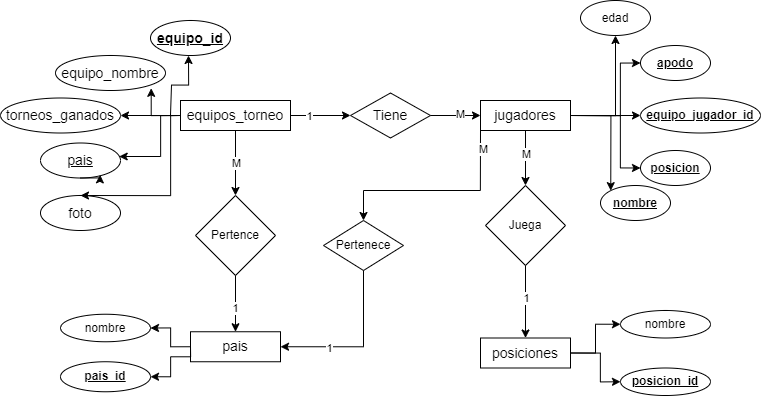

The diagram above was exported from draw.io. Its source (the exported page's mxGraphModel, read from the mxfile embedded in the PNG):
<mxGraphModel dx="2509" dy="1454" grid="1" gridSize="10" guides="1" tooltips="1" connect="1" arrows="1" fold="1" page="1" pageScale="1" pageWidth="827" pageHeight="1169" math="0" shadow="0">
  <root>
    <mxCell id="0" />
    <mxCell id="1" parent="0" />
    <mxCell id="f-_UFwZLK2XR_uIfrAdp-9" style="edgeStyle=orthogonalEdgeStyle;rounded=0;orthogonalLoop=1;jettySize=auto;html=1;exitX=0;exitY=0.5;exitDx=0;exitDy=0;entryX=1;entryY=0.5;entryDx=0;entryDy=0;" parent="1" source="f-_UFwZLK2XR_uIfrAdp-1" target="f-_UFwZLK2XR_uIfrAdp-6" edge="1">
      <mxGeometry relative="1" as="geometry" />
    </mxCell>
    <mxCell id="f-_UFwZLK2XR_uIfrAdp-13" style="edgeStyle=orthogonalEdgeStyle;rounded=0;orthogonalLoop=1;jettySize=auto;html=1;exitX=0;exitY=0.5;exitDx=0;exitDy=0;entryX=0.5;entryY=0;entryDx=0;entryDy=0;" parent="1" source="f-_UFwZLK2XR_uIfrAdp-1" target="f-_UFwZLK2XR_uIfrAdp-8" edge="1">
      <mxGeometry relative="1" as="geometry">
        <Array as="points">
          <mxPoint x="180" y="125" />
          <mxPoint x="180" y="205" />
        </Array>
      </mxGeometry>
    </mxCell>
    <mxCell id="XXTwbbG2mgjrx7Vn-x9b-32" value="" style="edgeStyle=orthogonalEdgeStyle;rounded=0;orthogonalLoop=1;jettySize=auto;html=1;" parent="1" source="f-_UFwZLK2XR_uIfrAdp-1" target="XXTwbbG2mgjrx7Vn-x9b-31" edge="1">
      <mxGeometry relative="1" as="geometry" />
    </mxCell>
    <mxCell id="XXTwbbG2mgjrx7Vn-x9b-34" value="1" style="edgeLabel;html=1;align=center;verticalAlign=middle;resizable=0;points=[];" parent="XXTwbbG2mgjrx7Vn-x9b-32" vertex="1" connectable="0">
      <mxGeometry x="-0.4067" relative="1" as="geometry">
        <mxPoint as="offset" />
      </mxGeometry>
    </mxCell>
    <mxCell id="XXTwbbG2mgjrx7Vn-x9b-47" value="" style="edgeStyle=orthogonalEdgeStyle;rounded=0;orthogonalLoop=1;jettySize=auto;html=1;" parent="1" source="f-_UFwZLK2XR_uIfrAdp-1" target="XXTwbbG2mgjrx7Vn-x9b-46" edge="1">
      <mxGeometry relative="1" as="geometry" />
    </mxCell>
    <mxCell id="XXTwbbG2mgjrx7Vn-x9b-49" value="M" style="edgeLabel;html=1;align=center;verticalAlign=middle;resizable=0;points=[];" parent="XXTwbbG2mgjrx7Vn-x9b-47" vertex="1" connectable="0">
      <mxGeometry x="0.0077" relative="1" as="geometry">
        <mxPoint as="offset" />
      </mxGeometry>
    </mxCell>
    <mxCell id="f-_UFwZLK2XR_uIfrAdp-1" value="&lt;font style=&quot;font-size: 14px;&quot;&gt;equipos_torneo&lt;/font&gt;" style="rounded=0;whiteSpace=wrap;html=1;fillColor=none;" parent="1" vertex="1">
      <mxGeometry x="190" y="110" width="110" height="30" as="geometry" />
    </mxCell>
    <mxCell id="f-_UFwZLK2XR_uIfrAdp-2" value="&lt;font style=&quot;font-size: 14px;&quot;&gt;&lt;b&gt;&lt;u&gt;equipo_id&lt;/u&gt;&lt;/b&gt;&lt;/font&gt;" style="ellipse;whiteSpace=wrap;html=1;fillColor=none;rounded=0;" parent="1" vertex="1">
      <mxGeometry x="160" y="30" width="80" height="35" as="geometry" />
    </mxCell>
    <mxCell id="f-_UFwZLK2XR_uIfrAdp-5" value="&lt;span style=&quot;font-size: 14px;&quot;&gt;equipo_nombre&lt;/span&gt;" style="ellipse;whiteSpace=wrap;html=1;fillColor=none;rounded=0;" parent="1" vertex="1">
      <mxGeometry x="65" y="65" width="110" height="35" as="geometry" />
    </mxCell>
    <mxCell id="f-_UFwZLK2XR_uIfrAdp-6" value="&lt;span style=&quot;font-size: 14px;&quot;&gt;torneos_ganados&lt;/span&gt;" style="ellipse;whiteSpace=wrap;html=1;fillColor=none;rounded=0;" parent="1" vertex="1">
      <mxGeometry x="10" y="107.5" width="120" height="35" as="geometry" />
    </mxCell>
    <mxCell id="f-_UFwZLK2XR_uIfrAdp-7" value="&lt;span style=&quot;font-size: 14px;&quot;&gt;&lt;u&gt;pais&lt;/u&gt;&lt;/span&gt;" style="ellipse;whiteSpace=wrap;html=1;fillColor=none;rounded=0;" parent="1" vertex="1">
      <mxGeometry x="50" y="152.5" width="80" height="35" as="geometry" />
    </mxCell>
    <mxCell id="f-_UFwZLK2XR_uIfrAdp-8" value="&lt;span style=&quot;font-size: 14px;&quot;&gt;foto&lt;/span&gt;" style="ellipse;whiteSpace=wrap;html=1;fillColor=none;rounded=0;" parent="1" vertex="1">
      <mxGeometry x="50" y="205" width="80" height="35" as="geometry" />
    </mxCell>
    <mxCell id="f-_UFwZLK2XR_uIfrAdp-10" style="edgeStyle=orthogonalEdgeStyle;rounded=0;orthogonalLoop=1;jettySize=auto;html=1;entryX=0.475;entryY=1.01;entryDx=0;entryDy=0;entryPerimeter=0;" parent="1" edge="1">
      <mxGeometry relative="1" as="geometry">
        <mxPoint x="180" y="124.65" as="sourcePoint" />
        <mxPoint x="198.00000000000006" y="65" as="targetPoint" />
        <Array as="points">
          <mxPoint x="181" y="124.65" />
          <mxPoint x="181" y="94.65" />
          <mxPoint x="198" y="94.65" />
        </Array>
      </mxGeometry>
    </mxCell>
    <mxCell id="f-_UFwZLK2XR_uIfrAdp-11" style="edgeStyle=orthogonalEdgeStyle;rounded=0;orthogonalLoop=1;jettySize=auto;html=1;exitX=0;exitY=0.5;exitDx=0;exitDy=0;entryX=0.87;entryY=0.938;entryDx=0;entryDy=0;entryPerimeter=0;" parent="1" source="f-_UFwZLK2XR_uIfrAdp-1" target="f-_UFwZLK2XR_uIfrAdp-5" edge="1">
      <mxGeometry relative="1" as="geometry" />
    </mxCell>
    <mxCell id="f-_UFwZLK2XR_uIfrAdp-12" style="edgeStyle=orthogonalEdgeStyle;rounded=0;orthogonalLoop=1;jettySize=auto;html=1;exitX=0;exitY=0.5;exitDx=0;exitDy=0;entryX=0.985;entryY=0.326;entryDx=0;entryDy=0;entryPerimeter=0;" parent="1" source="f-_UFwZLK2XR_uIfrAdp-1" target="f-_UFwZLK2XR_uIfrAdp-7" edge="1">
      <mxGeometry relative="1" as="geometry">
        <Array as="points">
          <mxPoint x="170" y="125" />
          <mxPoint x="170" y="166" />
        </Array>
      </mxGeometry>
    </mxCell>
    <mxCell id="XXTwbbG2mgjrx7Vn-x9b-4" value="" style="edgeStyle=orthogonalEdgeStyle;rounded=0;orthogonalLoop=1;jettySize=auto;html=1;" parent="1" source="XXTwbbG2mgjrx7Vn-x9b-1" target="XXTwbbG2mgjrx7Vn-x9b-3" edge="1">
      <mxGeometry relative="1" as="geometry" />
    </mxCell>
    <mxCell id="XXTwbbG2mgjrx7Vn-x9b-9" style="edgeStyle=orthogonalEdgeStyle;rounded=0;orthogonalLoop=1;jettySize=auto;html=1;exitX=1;exitY=0.5;exitDx=0;exitDy=0;entryX=0.5;entryY=1;entryDx=0;entryDy=0;" parent="1" source="XXTwbbG2mgjrx7Vn-x9b-1" target="XXTwbbG2mgjrx7Vn-x9b-8" edge="1">
      <mxGeometry relative="1" as="geometry" />
    </mxCell>
    <mxCell id="XXTwbbG2mgjrx7Vn-x9b-10" style="edgeStyle=orthogonalEdgeStyle;rounded=0;orthogonalLoop=1;jettySize=auto;html=1;exitX=1;exitY=0.5;exitDx=0;exitDy=0;entryX=0;entryY=0.5;entryDx=0;entryDy=0;" parent="1" source="XXTwbbG2mgjrx7Vn-x9b-1" target="XXTwbbG2mgjrx7Vn-x9b-5" edge="1">
      <mxGeometry relative="1" as="geometry">
        <Array as="points">
          <mxPoint x="630" y="125" />
          <mxPoint x="630" y="73" />
        </Array>
      </mxGeometry>
    </mxCell>
    <mxCell id="XXTwbbG2mgjrx7Vn-x9b-11" style="edgeStyle=orthogonalEdgeStyle;rounded=0;orthogonalLoop=1;jettySize=auto;html=1;exitX=1;exitY=0.5;exitDx=0;exitDy=0;entryX=0;entryY=0.5;entryDx=0;entryDy=0;" parent="1" source="XXTwbbG2mgjrx7Vn-x9b-1" target="XXTwbbG2mgjrx7Vn-x9b-6" edge="1">
      <mxGeometry relative="1" as="geometry">
        <Array as="points">
          <mxPoint x="630" y="125" />
          <mxPoint x="630" y="177" />
        </Array>
      </mxGeometry>
    </mxCell>
    <mxCell id="XXTwbbG2mgjrx7Vn-x9b-13" style="edgeStyle=orthogonalEdgeStyle;rounded=0;orthogonalLoop=1;jettySize=auto;html=1;exitX=1;exitY=0.5;exitDx=0;exitDy=0;entryX=0;entryY=0;entryDx=0;entryDy=0;" parent="1" source="XXTwbbG2mgjrx7Vn-x9b-1" target="XXTwbbG2mgjrx7Vn-x9b-7" edge="1">
      <mxGeometry relative="1" as="geometry" />
    </mxCell>
    <mxCell id="XXTwbbG2mgjrx7Vn-x9b-37" value="" style="edgeStyle=orthogonalEdgeStyle;rounded=0;orthogonalLoop=1;jettySize=auto;html=1;" parent="1" source="XXTwbbG2mgjrx7Vn-x9b-1" target="XXTwbbG2mgjrx7Vn-x9b-36" edge="1">
      <mxGeometry relative="1" as="geometry" />
    </mxCell>
    <mxCell id="XXTwbbG2mgjrx7Vn-x9b-39" value="M" style="edgeLabel;html=1;align=center;verticalAlign=middle;resizable=0;points=[];" parent="XXTwbbG2mgjrx7Vn-x9b-37" vertex="1" connectable="0">
      <mxGeometry x="-0.1461" relative="1" as="geometry">
        <mxPoint as="offset" />
      </mxGeometry>
    </mxCell>
    <mxCell id="XXTwbbG2mgjrx7Vn-x9b-42" value="" style="edgeStyle=orthogonalEdgeStyle;rounded=0;orthogonalLoop=1;jettySize=auto;html=1;entryX=0.5;entryY=0;entryDx=0;entryDy=0;" parent="1" source="XXTwbbG2mgjrx7Vn-x9b-1" target="XXTwbbG2mgjrx7Vn-x9b-41" edge="1">
      <mxGeometry relative="1" as="geometry">
        <Array as="points">
          <mxPoint x="490" y="200" />
          <mxPoint x="373" y="200" />
        </Array>
      </mxGeometry>
    </mxCell>
    <mxCell id="XXTwbbG2mgjrx7Vn-x9b-44" value="M" style="edgeLabel;html=1;align=center;verticalAlign=middle;resizable=0;points=[];" parent="XXTwbbG2mgjrx7Vn-x9b-42" vertex="1" connectable="0">
      <mxGeometry x="-0.8247" y="2" relative="1" as="geometry">
        <mxPoint as="offset" />
      </mxGeometry>
    </mxCell>
    <mxCell id="XXTwbbG2mgjrx7Vn-x9b-1" value="&lt;span style=&quot;font-size: 14px;&quot;&gt;jugadores&lt;br&gt;&lt;/span&gt;" style="rounded=0;whiteSpace=wrap;html=1;fillColor=none;" parent="1" vertex="1">
      <mxGeometry x="490" y="110" width="90" height="30" as="geometry" />
    </mxCell>
    <mxCell id="XXTwbbG2mgjrx7Vn-x9b-3" value="&lt;b&gt;&lt;u&gt;equipo_jugador_id&lt;/u&gt;&lt;/b&gt;" style="ellipse;whiteSpace=wrap;html=1;fillColor=none;rounded=0;" parent="1" vertex="1">
      <mxGeometry x="650" y="107.5" width="120" height="35" as="geometry" />
    </mxCell>
    <mxCell id="XXTwbbG2mgjrx7Vn-x9b-5" value="&lt;u&gt;&lt;b&gt;apodo&lt;/b&gt;&lt;/u&gt;" style="ellipse;whiteSpace=wrap;html=1;fillColor=none;rounded=0;" parent="1" vertex="1">
      <mxGeometry x="650" y="55" width="70" height="35" as="geometry" />
    </mxCell>
    <mxCell id="XXTwbbG2mgjrx7Vn-x9b-6" value="&lt;b&gt;&lt;u&gt;posicion&lt;/u&gt;&lt;/b&gt;" style="ellipse;whiteSpace=wrap;html=1;fillColor=none;rounded=0;" parent="1" vertex="1">
      <mxGeometry x="650" y="160" width="70" height="35" as="geometry" />
    </mxCell>
    <mxCell id="XXTwbbG2mgjrx7Vn-x9b-7" value="&lt;b&gt;&lt;u&gt;nombre&lt;/u&gt;&lt;/b&gt;" style="ellipse;whiteSpace=wrap;html=1;fillColor=none;rounded=0;" parent="1" vertex="1">
      <mxGeometry x="610" y="195" width="70" height="35" as="geometry" />
    </mxCell>
    <mxCell id="XXTwbbG2mgjrx7Vn-x9b-8" value="edad" style="ellipse;whiteSpace=wrap;html=1;fillColor=none;rounded=0;" parent="1" vertex="1">
      <mxGeometry x="590" y="10" width="70" height="35" as="geometry" />
    </mxCell>
    <mxCell id="XXTwbbG2mgjrx7Vn-x9b-29" style="edgeStyle=orthogonalEdgeStyle;rounded=0;orthogonalLoop=1;jettySize=auto;html=1;exitX=1;exitY=0.5;exitDx=0;exitDy=0;entryX=0;entryY=0.5;entryDx=0;entryDy=0;" parent="1" source="XXTwbbG2mgjrx7Vn-x9b-14" target="XXTwbbG2mgjrx7Vn-x9b-17" edge="1">
      <mxGeometry relative="1" as="geometry" />
    </mxCell>
    <mxCell id="XXTwbbG2mgjrx7Vn-x9b-30" style="edgeStyle=orthogonalEdgeStyle;rounded=0;orthogonalLoop=1;jettySize=auto;html=1;exitX=1;exitY=0.5;exitDx=0;exitDy=0;entryX=0;entryY=0.5;entryDx=0;entryDy=0;" parent="1" source="XXTwbbG2mgjrx7Vn-x9b-14" target="XXTwbbG2mgjrx7Vn-x9b-15" edge="1">
      <mxGeometry relative="1" as="geometry">
        <Array as="points">
          <mxPoint x="610" y="363" />
          <mxPoint x="610" y="391" />
        </Array>
      </mxGeometry>
    </mxCell>
    <mxCell id="XXTwbbG2mgjrx7Vn-x9b-14" value="&lt;span style=&quot;font-size: 14px;&quot;&gt;posiciones&lt;br&gt;&lt;/span&gt;" style="rounded=0;whiteSpace=wrap;html=1;fillColor=none;" parent="1" vertex="1">
      <mxGeometry x="490" y="347.5" width="90" height="30" as="geometry" />
    </mxCell>
    <mxCell id="XXTwbbG2mgjrx7Vn-x9b-15" value="&lt;u&gt;&lt;b&gt;posicion_id&lt;/b&gt;&lt;/u&gt;" style="ellipse;whiteSpace=wrap;html=1;fillColor=none;rounded=0;" parent="1" vertex="1">
      <mxGeometry x="630" y="377.5" width="90" height="27.5" as="geometry" />
    </mxCell>
    <mxCell id="XXTwbbG2mgjrx7Vn-x9b-17" value="nombre" style="ellipse;whiteSpace=wrap;html=1;fillColor=none;rounded=0;" parent="1" vertex="1">
      <mxGeometry x="630" y="320" width="90" height="27.5" as="geometry" />
    </mxCell>
    <mxCell id="XXTwbbG2mgjrx7Vn-x9b-27" style="edgeStyle=orthogonalEdgeStyle;rounded=0;orthogonalLoop=1;jettySize=auto;html=1;exitX=0;exitY=0.5;exitDx=0;exitDy=0;entryX=1;entryY=0.5;entryDx=0;entryDy=0;" parent="1" source="XXTwbbG2mgjrx7Vn-x9b-21" target="XXTwbbG2mgjrx7Vn-x9b-23" edge="1">
      <mxGeometry relative="1" as="geometry" />
    </mxCell>
    <mxCell id="XXTwbbG2mgjrx7Vn-x9b-28" style="edgeStyle=orthogonalEdgeStyle;rounded=0;orthogonalLoop=1;jettySize=auto;html=1;exitX=0;exitY=0.5;exitDx=0;exitDy=0;entryX=1;entryY=0.5;entryDx=0;entryDy=0;" parent="1" source="XXTwbbG2mgjrx7Vn-x9b-21" target="XXTwbbG2mgjrx7Vn-x9b-22" edge="1">
      <mxGeometry relative="1" as="geometry">
        <Array as="points">
          <mxPoint x="200" y="366.25" />
          <mxPoint x="180" y="366.25" />
          <mxPoint x="180" y="386.25" />
        </Array>
      </mxGeometry>
    </mxCell>
    <mxCell id="XXTwbbG2mgjrx7Vn-x9b-21" value="&lt;span style=&quot;font-size: 14px;&quot;&gt;pais&lt;br&gt;&lt;/span&gt;" style="rounded=0;whiteSpace=wrap;html=1;fillColor=none;" parent="1" vertex="1">
      <mxGeometry x="200" y="341.25" width="90" height="30" as="geometry" />
    </mxCell>
    <mxCell id="XXTwbbG2mgjrx7Vn-x9b-22" value="&lt;b&gt;&lt;u&gt;pais_id&lt;/u&gt;&lt;/b&gt;" style="ellipse;whiteSpace=wrap;html=1;fillColor=none;rounded=0;" parent="1" vertex="1">
      <mxGeometry x="70" y="371.25" width="90" height="30" as="geometry" />
    </mxCell>
    <mxCell id="XXTwbbG2mgjrx7Vn-x9b-23" value="nombre" style="ellipse;whiteSpace=wrap;html=1;fillColor=none;rounded=0;" parent="1" vertex="1">
      <mxGeometry x="70" y="323.75" width="90" height="27.5" as="geometry" />
    </mxCell>
    <mxCell id="XXTwbbG2mgjrx7Vn-x9b-26" style="edgeStyle=orthogonalEdgeStyle;rounded=0;orthogonalLoop=1;jettySize=auto;html=1;exitX=0.5;exitY=1;exitDx=0;exitDy=0;entryX=0.746;entryY=0.91;entryDx=0;entryDy=0;entryPerimeter=0;" parent="1" source="f-_UFwZLK2XR_uIfrAdp-7" target="f-_UFwZLK2XR_uIfrAdp-7" edge="1">
      <mxGeometry relative="1" as="geometry" />
    </mxCell>
    <mxCell id="XXTwbbG2mgjrx7Vn-x9b-33" style="edgeStyle=orthogonalEdgeStyle;rounded=0;orthogonalLoop=1;jettySize=auto;html=1;exitX=1;exitY=0.5;exitDx=0;exitDy=0;entryX=0;entryY=0.5;entryDx=0;entryDy=0;" parent="1" source="XXTwbbG2mgjrx7Vn-x9b-31" target="XXTwbbG2mgjrx7Vn-x9b-1" edge="1">
      <mxGeometry relative="1" as="geometry" />
    </mxCell>
    <mxCell id="XXTwbbG2mgjrx7Vn-x9b-35" value="M" style="edgeLabel;html=1;align=center;verticalAlign=middle;resizable=0;points=[];" parent="XXTwbbG2mgjrx7Vn-x9b-33" vertex="1" connectable="0">
      <mxGeometry x="0.128" y="2" relative="1" as="geometry">
        <mxPoint as="offset" />
      </mxGeometry>
    </mxCell>
    <mxCell id="XXTwbbG2mgjrx7Vn-x9b-31" value="&lt;font style=&quot;font-size: 14px;&quot;&gt;Tiene&lt;/font&gt;" style="rhombus;whiteSpace=wrap;html=1;fillColor=none;rounded=0;" parent="1" vertex="1">
      <mxGeometry x="360" y="102.5" width="80" height="45" as="geometry" />
    </mxCell>
    <mxCell id="XXTwbbG2mgjrx7Vn-x9b-38" style="edgeStyle=orthogonalEdgeStyle;rounded=0;orthogonalLoop=1;jettySize=auto;html=1;exitX=0.5;exitY=1;exitDx=0;exitDy=0;entryX=0.5;entryY=0;entryDx=0;entryDy=0;" parent="1" source="XXTwbbG2mgjrx7Vn-x9b-36" target="XXTwbbG2mgjrx7Vn-x9b-14" edge="1">
      <mxGeometry relative="1" as="geometry" />
    </mxCell>
    <mxCell id="XXTwbbG2mgjrx7Vn-x9b-40" value="1" style="edgeLabel;html=1;align=center;verticalAlign=middle;resizable=0;points=[];" parent="XXTwbbG2mgjrx7Vn-x9b-38" vertex="1" connectable="0">
      <mxGeometry x="-0.1572" relative="1" as="geometry">
        <mxPoint as="offset" />
      </mxGeometry>
    </mxCell>
    <mxCell id="XXTwbbG2mgjrx7Vn-x9b-36" value="Juega" style="rhombus;whiteSpace=wrap;html=1;fillColor=none;rounded=0;" parent="1" vertex="1">
      <mxGeometry x="495" y="195" width="80" height="80" as="geometry" />
    </mxCell>
    <mxCell id="XXTwbbG2mgjrx7Vn-x9b-43" style="edgeStyle=orthogonalEdgeStyle;rounded=0;orthogonalLoop=1;jettySize=auto;html=1;exitX=0.5;exitY=1;exitDx=0;exitDy=0;entryX=1;entryY=0.5;entryDx=0;entryDy=0;" parent="1" source="XXTwbbG2mgjrx7Vn-x9b-41" target="XXTwbbG2mgjrx7Vn-x9b-21" edge="1">
      <mxGeometry relative="1" as="geometry" />
    </mxCell>
    <mxCell id="XXTwbbG2mgjrx7Vn-x9b-45" value="1" style="edgeLabel;html=1;align=center;verticalAlign=middle;resizable=0;points=[];" parent="XXTwbbG2mgjrx7Vn-x9b-43" vertex="1" connectable="0">
      <mxGeometry x="0.3975" relative="1" as="geometry">
        <mxPoint as="offset" />
      </mxGeometry>
    </mxCell>
    <mxCell id="XXTwbbG2mgjrx7Vn-x9b-41" value="Pertenece" style="rhombus;whiteSpace=wrap;html=1;fillColor=none;rounded=0;" parent="1" vertex="1">
      <mxGeometry x="333" y="230" width="80" height="50" as="geometry" />
    </mxCell>
    <mxCell id="XXTwbbG2mgjrx7Vn-x9b-48" style="edgeStyle=orthogonalEdgeStyle;rounded=0;orthogonalLoop=1;jettySize=auto;html=1;exitX=0.5;exitY=1;exitDx=0;exitDy=0;" parent="1" source="XXTwbbG2mgjrx7Vn-x9b-46" target="XXTwbbG2mgjrx7Vn-x9b-21" edge="1">
      <mxGeometry relative="1" as="geometry" />
    </mxCell>
    <mxCell id="XXTwbbG2mgjrx7Vn-x9b-52" value="1" style="edgeLabel;html=1;align=center;verticalAlign=middle;resizable=0;points=[];" parent="XXTwbbG2mgjrx7Vn-x9b-48" vertex="1" connectable="0">
      <mxGeometry x="0.1314" y="-1" relative="1" as="geometry">
        <mxPoint as="offset" />
      </mxGeometry>
    </mxCell>
    <mxCell id="XXTwbbG2mgjrx7Vn-x9b-46" value="Pertence" style="rhombus;whiteSpace=wrap;html=1;fillColor=none;rounded=0;" parent="1" vertex="1">
      <mxGeometry x="205" y="205" width="80" height="80" as="geometry" />
    </mxCell>
  </root>
</mxGraphModel>